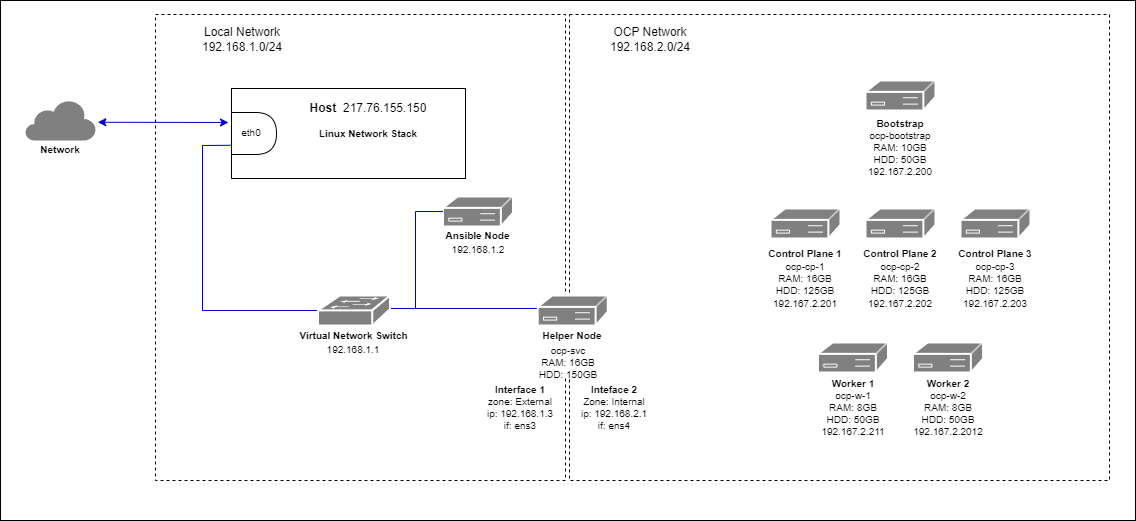

The diagram above was exported from draw.io. Its source (the exported page's mxGraphModel, read from the mxfile embedded in the PNG):
<mxGraphModel dx="1434" dy="894" grid="1" gridSize="10" guides="1" tooltips="1" connect="1" arrows="1" fold="1" page="1" pageScale="1" pageWidth="827" pageHeight="1169" math="0" shadow="0">
  <root>
    <mxCell id="0" />
    <mxCell id="1" parent="0" />
    <mxCell id="ToqengO1NQspjF-4IT0X-24" value="" style="rounded=0;whiteSpace=wrap;html=1;" parent="1" vertex="1">
      <mxGeometry x="65" width="1135" height="520" as="geometry" />
    </mxCell>
    <mxCell id="n_6xVAv-PocOpHGeCKgm-23" value="" style="rounded=0;whiteSpace=wrap;html=1;fillColor=#FFFFFF;dashed=1;" parent="1" vertex="1">
      <mxGeometry x="220" y="14" width="410" height="466" as="geometry" />
    </mxCell>
    <mxCell id="ToqengO1NQspjF-4IT0X-3" value="" style="rounded=0;whiteSpace=wrap;html=1;" parent="1" vertex="1">
      <mxGeometry x="296" y="88" width="234" height="90" as="geometry" />
    </mxCell>
    <mxCell id="ToqengO1NQspjF-4IT0X-2" value="&lt;b&gt;Host&amp;nbsp; &lt;/b&gt;217.76.155.150" style="text;html=1;strokeColor=none;fillColor=none;align=center;verticalAlign=middle;whiteSpace=wrap;rounded=0;" parent="1" vertex="1">
      <mxGeometry x="357.5" y="93" width="150" height="30" as="geometry" />
    </mxCell>
    <mxCell id="ToqengO1NQspjF-4IT0X-4" value="" style="shape=delay;whiteSpace=wrap;html=1;" parent="1" vertex="1">
      <mxGeometry x="296" y="112" width="45" height="42" as="geometry" />
    </mxCell>
    <mxCell id="ToqengO1NQspjF-4IT0X-9" value="Virtual Network Switch" style="text;html=1;strokeColor=none;fillColor=none;align=center;verticalAlign=middle;whiteSpace=wrap;rounded=0;fontStyle=1;fontSize=10;" parent="1" vertex="1">
      <mxGeometry x="335.25" y="320" width="166.5" height="30" as="geometry" />
    </mxCell>
    <mxCell id="ToqengO1NQspjF-4IT0X-10" value="192.168.1.1" style="text;html=1;strokeColor=none;fillColor=none;align=center;verticalAlign=middle;whiteSpace=wrap;rounded=0;fontSize=10;" parent="1" vertex="1">
      <mxGeometry x="367.5" y="334" width="100" height="30" as="geometry" />
    </mxCell>
    <mxCell id="ToqengO1NQspjF-4IT0X-18" value="" style="verticalLabelPosition=bottom;sketch=0;html=1;fillColor=#808080;strokeColor=none;verticalAlign=top;pointerEvents=1;align=center;shape=mxgraph.cisco_safe.security_icons.cloud_based;" parent="1" vertex="1">
      <mxGeometry x="90" y="100" width="70" height="40" as="geometry" />
    </mxCell>
    <mxCell id="ToqengO1NQspjF-4IT0X-19" value="&lt;b style=&quot;font-size: 10px;&quot;&gt;Network&lt;/b&gt;" style="text;html=1;strokeColor=none;fillColor=none;align=center;verticalAlign=middle;whiteSpace=wrap;rounded=0;fontSize=10;" parent="1" vertex="1">
      <mxGeometry x="95" y="134" width="60" height="30" as="geometry" />
    </mxCell>
    <mxCell id="ToqengO1NQspjF-4IT0X-20" value="" style="endArrow=classic;startArrow=classic;html=1;rounded=0;exitX=0.99;exitY=0.494;exitDx=0;exitDy=0;exitPerimeter=0;fillColor=#dae8fc;strokeColor=#0000CC;" parent="1" edge="1">
      <mxGeometry width="50" height="50" relative="1" as="geometry">
        <mxPoint x="162.29999999999995" y="121.75999999999999" as="sourcePoint" />
        <mxPoint x="293" y="122" as="targetPoint" />
      </mxGeometry>
    </mxCell>
    <mxCell id="ToqengO1NQspjF-4IT0X-21" value="" style="endArrow=none;html=1;rounded=0;strokeColor=#0000CC;jumpSize=17;entryX=0;entryY=0.899;entryDx=0;entryDy=0;entryPerimeter=0;" parent="1" edge="1" source="ToqengO1NQspjF-4IT0X-15">
      <mxGeometry width="50" height="50" relative="1" as="geometry">
        <mxPoint x="379.44000000000005" y="305" as="sourcePoint" />
        <mxPoint x="296.00000000000006" y="144.75799999999998" as="targetPoint" />
        <Array as="points">
          <mxPoint x="267" y="310" />
          <mxPoint x="267" y="145" />
        </Array>
      </mxGeometry>
    </mxCell>
    <mxCell id="ToqengO1NQspjF-4IT0X-22" value="" style="endArrow=none;html=1;rounded=0;exitX=0.98;exitY=0.5;exitDx=0;exitDy=0;exitPerimeter=0;strokeColor=#0000CC;" parent="1" edge="1">
      <mxGeometry width="50" height="50" relative="1" as="geometry">
        <mxPoint x="453.11760000000004" y="308" as="sourcePoint" />
        <mxPoint x="602.25" y="308" as="targetPoint" />
      </mxGeometry>
    </mxCell>
    <mxCell id="n_6xVAv-PocOpHGeCKgm-18" value="" style="rounded=0;whiteSpace=wrap;html=1;fillColor=#FFFFFF;dashed=1;" parent="1" vertex="1">
      <mxGeometry x="634" y="14" width="540" height="466" as="geometry" />
    </mxCell>
    <mxCell id="ToqengO1NQspjF-4IT0X-23" value="Linux Network Stack" style="text;html=1;strokeColor=none;fillColor=none;align=center;verticalAlign=middle;whiteSpace=wrap;rounded=0;fontSize=10;fontStyle=1" parent="1" vertex="1">
      <mxGeometry x="357.5" y="118" width="150" height="30" as="geometry" />
    </mxCell>
    <mxCell id="n_6xVAv-PocOpHGeCKgm-2" value="" style="shape=mxgraph.cisco.controllers_and_modules.3174_(desktop)_cluster_controller;sketch=0;html=1;pointerEvents=1;dashed=0;fillColor=#808080;strokeColor=#ffffff;strokeWidth=2;verticalLabelPosition=bottom;verticalAlign=top;align=center;outlineConnect=0;" parent="1" vertex="1">
      <mxGeometry x="930" y="80" width="70" height="30" as="geometry" />
    </mxCell>
    <mxCell id="n_6xVAv-PocOpHGeCKgm-3" value="Bootstrap" style="text;html=1;strokeColor=none;fillColor=none;align=center;verticalAlign=middle;whiteSpace=wrap;rounded=0;fontStyle=1;fontSize=10;" parent="1" vertex="1">
      <mxGeometry x="905" y="108" width="120" height="30" as="geometry" />
    </mxCell>
    <mxCell id="n_6xVAv-PocOpHGeCKgm-4" value="" style="shape=mxgraph.cisco.controllers_and_modules.3174_(desktop)_cluster_controller;sketch=0;html=1;pointerEvents=1;dashed=0;fillColor=#808080;strokeColor=#ffffff;strokeWidth=2;verticalLabelPosition=bottom;verticalAlign=top;align=center;outlineConnect=0;" parent="1" vertex="1">
      <mxGeometry x="835" y="208" width="70" height="30" as="geometry" />
    </mxCell>
    <mxCell id="n_6xVAv-PocOpHGeCKgm-5" value="" style="shape=mxgraph.cisco.controllers_and_modules.3174_(desktop)_cluster_controller;sketch=0;html=1;pointerEvents=1;dashed=0;fillColor=#808080;strokeColor=#ffffff;strokeWidth=2;verticalLabelPosition=bottom;verticalAlign=top;align=center;outlineConnect=0;" parent="1" vertex="1">
      <mxGeometry x="930" y="208" width="70" height="30" as="geometry" />
    </mxCell>
    <mxCell id="n_6xVAv-PocOpHGeCKgm-6" value="" style="shape=mxgraph.cisco.controllers_and_modules.3174_(desktop)_cluster_controller;sketch=0;html=1;pointerEvents=1;dashed=0;fillColor=#808080;strokeColor=#ffffff;strokeWidth=2;verticalLabelPosition=bottom;verticalAlign=top;align=center;outlineConnect=0;" parent="1" vertex="1">
      <mxGeometry x="1025" y="208" width="70" height="30" as="geometry" />
    </mxCell>
    <mxCell id="n_6xVAv-PocOpHGeCKgm-7" value="" style="shape=mxgraph.cisco.controllers_and_modules.3174_(desktop)_cluster_controller;sketch=0;html=1;pointerEvents=1;dashed=0;fillColor=#808080;strokeColor=#ffffff;strokeWidth=2;verticalLabelPosition=bottom;verticalAlign=top;align=center;outlineConnect=0;" parent="1" vertex="1">
      <mxGeometry x="882.5" y="342" width="70" height="30" as="geometry" />
    </mxCell>
    <mxCell id="n_6xVAv-PocOpHGeCKgm-8" value="" style="shape=mxgraph.cisco.controllers_and_modules.3174_(desktop)_cluster_controller;sketch=0;html=1;pointerEvents=1;dashed=0;fillColor=#808080;strokeColor=#ffffff;strokeWidth=2;verticalLabelPosition=bottom;verticalAlign=top;align=center;outlineConnect=0;" parent="1" vertex="1">
      <mxGeometry x="977.5" y="342" width="70" height="30" as="geometry" />
    </mxCell>
    <mxCell id="n_6xVAv-PocOpHGeCKgm-10" value="Control Plane 1" style="text;html=1;strokeColor=none;fillColor=none;align=center;verticalAlign=middle;whiteSpace=wrap;rounded=0;fontStyle=1;fontSize=10;" parent="1" vertex="1">
      <mxGeometry x="810" y="238" width="120" height="30" as="geometry" />
    </mxCell>
    <mxCell id="n_6xVAv-PocOpHGeCKgm-11" value="Control Plane 2" style="text;html=1;strokeColor=none;fillColor=none;align=center;verticalAlign=middle;whiteSpace=wrap;rounded=0;fontStyle=1;fontSize=10;" parent="1" vertex="1">
      <mxGeometry x="905" y="238" width="120" height="30" as="geometry" />
    </mxCell>
    <mxCell id="n_6xVAv-PocOpHGeCKgm-12" value="Control Plane 3" style="text;html=1;strokeColor=none;fillColor=none;align=center;verticalAlign=middle;whiteSpace=wrap;rounded=0;fontStyle=1;fontSize=10;" parent="1" vertex="1">
      <mxGeometry x="1000" y="238" width="120" height="30" as="geometry" />
    </mxCell>
    <mxCell id="ToqengO1NQspjF-4IT0X-13" value="Helper Node" style="text;html=1;strokeColor=none;fillColor=default;align=center;verticalAlign=middle;whiteSpace=wrap;rounded=0;fontStyle=1;fontSize=10;" parent="1" vertex="1">
      <mxGeometry x="577.25" y="320" width="120" height="30" as="geometry" />
    </mxCell>
    <mxCell id="n_6xVAv-PocOpHGeCKgm-13" value="Worker 1" style="text;html=1;strokeColor=none;fillColor=none;align=center;verticalAlign=middle;whiteSpace=wrap;rounded=0;fontStyle=1;fontSize=10;" parent="1" vertex="1">
      <mxGeometry x="857.5" y="368" width="120" height="30" as="geometry" />
    </mxCell>
    <mxCell id="n_6xVAv-PocOpHGeCKgm-14" value="Worker 2" style="text;html=1;strokeColor=none;fillColor=none;align=center;verticalAlign=middle;whiteSpace=wrap;rounded=0;fontStyle=1;fontSize=10;" parent="1" vertex="1">
      <mxGeometry x="952.5" y="368" width="120" height="30" as="geometry" />
    </mxCell>
    <mxCell id="ToqengO1NQspjF-4IT0X-16" value="" style="shape=mxgraph.cisco.controllers_and_modules.3174_(desktop)_cluster_controller;sketch=0;html=1;pointerEvents=1;dashed=0;fillColor=#808080;strokeColor=#ffffff;strokeWidth=2;verticalLabelPosition=bottom;verticalAlign=top;align=center;outlineConnect=0;" parent="1" vertex="1">
      <mxGeometry x="602.25" y="295" width="70" height="30" as="geometry" />
    </mxCell>
    <mxCell id="n_6xVAv-PocOpHGeCKgm-21" value="&lt;b&gt;Interface 1&lt;br&gt;&lt;/b&gt;zone: External&lt;br&gt;ip: 192.168.1.3&lt;br&gt;if: ens3" style="text;html=1;strokeColor=none;fillColor=none;align=center;verticalAlign=middle;whiteSpace=wrap;rounded=0;fontSize=10;" parent="1" vertex="1">
      <mxGeometry x="540" y="380" width="90" height="54" as="geometry" />
    </mxCell>
    <mxCell id="n_6xVAv-PocOpHGeCKgm-22" value="OCP Network&lt;br&gt;192.168.2.0/24" style="text;html=1;strokeColor=none;fillColor=none;align=center;verticalAlign=middle;whiteSpace=wrap;rounded=0;" parent="1" vertex="1">
      <mxGeometry x="640" y="24" width="150" height="30" as="geometry" />
    </mxCell>
    <mxCell id="n_6xVAv-PocOpHGeCKgm-25" value="Local Network&lt;br&gt;192.168.1.0/24" style="text;html=1;strokeColor=none;fillColor=none;align=center;verticalAlign=middle;whiteSpace=wrap;rounded=0;" parent="1" vertex="1">
      <mxGeometry x="232.44" y="24" width="150" height="30" as="geometry" />
    </mxCell>
    <mxCell id="hkfKzOs_PnlEpm-kRMKC-1" value="&lt;b&gt;Inteface 2&lt;br&gt;&lt;/b&gt;Zone: Internal&lt;br&gt;ip: 192.168.2.1&lt;br&gt;if: ens4" style="text;html=1;strokeColor=none;fillColor=none;align=center;verticalAlign=middle;whiteSpace=wrap;rounded=0;fontSize=10;" parent="1" vertex="1">
      <mxGeometry x="634" y="386" width="90" height="42" as="geometry" />
    </mxCell>
    <mxCell id="X8CGcb_zyzCF_kJGuEBF-2" value="&lt;span style=&quot;font-weight: normal;&quot;&gt;ocp-cp-1&lt;br&gt;RAM: 16GB&lt;br&gt;HDD: 125GB&lt;br&gt;&lt;/span&gt;" style="text;html=1;strokeColor=none;fillColor=none;align=center;verticalAlign=middle;whiteSpace=wrap;rounded=0;fontStyle=1;fontSize=10;" parent="1" vertex="1">
      <mxGeometry x="810" y="263" width="120" height="30" as="geometry" />
    </mxCell>
    <mxCell id="X8CGcb_zyzCF_kJGuEBF-3" value="&lt;span style=&quot;font-weight: normal;&quot;&gt;ocp-cp-2&lt;br&gt;RAM: 16GB&lt;br&gt;HDD: 125GB&lt;br&gt;&lt;/span&gt;" style="text;html=1;strokeColor=none;fillColor=none;align=center;verticalAlign=middle;whiteSpace=wrap;rounded=0;fontStyle=1;fontSize=10;" parent="1" vertex="1">
      <mxGeometry x="905" y="263" width="120" height="30" as="geometry" />
    </mxCell>
    <mxCell id="X8CGcb_zyzCF_kJGuEBF-4" value="&lt;span style=&quot;font-weight: normal;&quot;&gt;ocp-cp-3&lt;br&gt;RAM: 16GB&lt;br&gt;HDD: 125GB&lt;br&gt;&lt;/span&gt;" style="text;html=1;strokeColor=none;fillColor=none;align=center;verticalAlign=middle;whiteSpace=wrap;rounded=0;fontStyle=1;fontSize=10;" parent="1" vertex="1">
      <mxGeometry x="1000" y="263" width="120" height="30" as="geometry" />
    </mxCell>
    <mxCell id="X8CGcb_zyzCF_kJGuEBF-5" value="&lt;span style=&quot;font-weight: normal;&quot;&gt;ocp-bootstrap&lt;br&gt;RAM: 10GB&lt;br&gt;HDD: 50GB&lt;br&gt;&lt;/span&gt;" style="text;html=1;strokeColor=none;fillColor=none;align=center;verticalAlign=middle;whiteSpace=wrap;rounded=0;fontStyle=1;fontSize=10;" parent="1" vertex="1">
      <mxGeometry x="905" y="132" width="120" height="30" as="geometry" />
    </mxCell>
    <mxCell id="X8CGcb_zyzCF_kJGuEBF-6" value="&lt;span style=&quot;font-weight: normal;&quot;&gt;ocp-w-1&lt;br&gt;RAM: 8GB&lt;br&gt;HDD: 50GB&lt;br&gt;&lt;/span&gt;" style="text;html=1;strokeColor=none;fillColor=none;align=center;verticalAlign=middle;whiteSpace=wrap;rounded=0;fontStyle=1;fontSize=10;" parent="1" vertex="1">
      <mxGeometry x="857.5" y="392" width="120" height="30" as="geometry" />
    </mxCell>
    <mxCell id="X8CGcb_zyzCF_kJGuEBF-7" value="&lt;span style=&quot;font-weight: normal;&quot;&gt;ocp-w-2&lt;br&gt;RAM: 8GB&lt;br&gt;HDD: 50GB&lt;br&gt;&lt;/span&gt;" style="text;html=1;strokeColor=none;fillColor=none;align=center;verticalAlign=middle;whiteSpace=wrap;rounded=0;fontStyle=1;fontSize=10;" parent="1" vertex="1">
      <mxGeometry x="952.5" y="392" width="120" height="30" as="geometry" />
    </mxCell>
    <mxCell id="X8CGcb_zyzCF_kJGuEBF-8" value="&lt;span style=&quot;font-weight: normal;&quot;&gt;ocp-svc&lt;br&gt;RAM: 16GB&lt;br&gt;HDD: 150GB&lt;br&gt;&lt;/span&gt;" style="text;html=1;strokeColor=none;fillColor=default;align=center;verticalAlign=middle;whiteSpace=wrap;rounded=0;fontStyle=1;fontSize=10;" parent="1" vertex="1">
      <mxGeometry x="572.5" y="347" width="120" height="30" as="geometry" />
    </mxCell>
    <mxCell id="ToqengO1NQspjF-4IT0X-15" value="" style="shape=mxgraph.cisco.switches.workgroup_switch;sketch=0;html=1;pointerEvents=1;dashed=0;fillColor=#808080;strokeColor=#ffffff;strokeWidth=2;verticalLabelPosition=bottom;verticalAlign=top;align=center;outlineConnect=0;" parent="1" vertex="1">
      <mxGeometry x="382.44" y="295" width="72.12" height="30" as="geometry" />
    </mxCell>
    <mxCell id="eR9c6pOcBYioFIQAD-XD-1" value="" style="shape=mxgraph.cisco.controllers_and_modules.3174_(desktop)_cluster_controller;sketch=0;html=1;pointerEvents=1;dashed=0;fillColor=#808080;strokeColor=#ffffff;strokeWidth=2;verticalLabelPosition=bottom;verticalAlign=top;align=center;outlineConnect=0;" parent="1" vertex="1">
      <mxGeometry x="507.5" y="196" width="70" height="30" as="geometry" />
    </mxCell>
    <mxCell id="eR9c6pOcBYioFIQAD-XD-3" value="" style="endArrow=none;html=1;rounded=0;strokeColor=#0000CC;entryX=0;entryY=0.5;entryDx=0;entryDy=0;entryPerimeter=0;" parent="1" target="eR9c6pOcBYioFIQAD-XD-1" edge="1">
      <mxGeometry width="50" height="50" relative="1" as="geometry">
        <mxPoint x="480" y="308" as="sourcePoint" />
        <mxPoint x="507.5" y="237.56" as="targetPoint" />
        <Array as="points">
          <mxPoint x="480" y="211" />
        </Array>
      </mxGeometry>
    </mxCell>
    <mxCell id="eR9c6pOcBYioFIQAD-XD-4" value="Ansible Node" style="text;html=1;strokeColor=none;fillColor=none;align=center;verticalAlign=middle;whiteSpace=wrap;rounded=0;fontStyle=1;fontSize=10;" parent="1" vertex="1">
      <mxGeometry x="459.25" y="220" width="166.5" height="30" as="geometry" />
    </mxCell>
    <mxCell id="eR9c6pOcBYioFIQAD-XD-6" value="&lt;font style=&quot;font-size: 10px;&quot;&gt;192.168.1.2&lt;/font&gt;" style="text;html=1;strokeColor=none;fillColor=none;align=center;verticalAlign=middle;whiteSpace=wrap;rounded=0;fontSize=16;" parent="1" vertex="1">
      <mxGeometry x="512.5" y="232" width="60" height="30" as="geometry" />
    </mxCell>
    <mxCell id="PhS2d6jpEZhcbB_Q_qMg-2" value="&lt;font style=&quot;font-size: 10px;&quot;&gt;192.167.2.200&lt;/font&gt;" style="text;html=1;strokeColor=none;fillColor=none;align=center;verticalAlign=middle;whiteSpace=wrap;rounded=0;fontSize=16;" parent="1" vertex="1">
      <mxGeometry x="910" y="154" width="110" height="30" as="geometry" />
    </mxCell>
    <mxCell id="PhS2d6jpEZhcbB_Q_qMg-3" value="&lt;font style=&quot;font-size: 10px;&quot;&gt;192.167.2.201&lt;/font&gt;" style="text;html=1;strokeColor=none;fillColor=none;align=center;verticalAlign=middle;whiteSpace=wrap;rounded=0;fontSize=16;" parent="1" vertex="1">
      <mxGeometry x="815" y="286" width="110" height="30" as="geometry" />
    </mxCell>
    <mxCell id="PhS2d6jpEZhcbB_Q_qMg-4" value="&lt;font style=&quot;font-size: 10px;&quot;&gt;192.167.2.202&lt;/font&gt;" style="text;html=1;strokeColor=none;fillColor=none;align=center;verticalAlign=middle;whiteSpace=wrap;rounded=0;fontSize=16;" parent="1" vertex="1">
      <mxGeometry x="910" y="286" width="110" height="30" as="geometry" />
    </mxCell>
    <mxCell id="PhS2d6jpEZhcbB_Q_qMg-5" value="&lt;font style=&quot;font-size: 10px;&quot;&gt;192.167.2.203&lt;/font&gt;" style="text;html=1;strokeColor=none;fillColor=none;align=center;verticalAlign=middle;whiteSpace=wrap;rounded=0;fontSize=16;" parent="1" vertex="1">
      <mxGeometry x="1005" y="286" width="110" height="30" as="geometry" />
    </mxCell>
    <mxCell id="PhS2d6jpEZhcbB_Q_qMg-6" value="&lt;font style=&quot;font-size: 10px;&quot;&gt;192.167.2.211&lt;/font&gt;" style="text;html=1;strokeColor=none;fillColor=none;align=center;verticalAlign=middle;whiteSpace=wrap;rounded=0;fontSize=16;" parent="1" vertex="1">
      <mxGeometry x="862.5" y="414" width="110" height="30" as="geometry" />
    </mxCell>
    <mxCell id="PhS2d6jpEZhcbB_Q_qMg-7" value="&lt;font style=&quot;font-size: 10px;&quot;&gt;192.167.2.2012&lt;/font&gt;" style="text;html=1;strokeColor=none;fillColor=none;align=center;verticalAlign=middle;whiteSpace=wrap;rounded=0;fontSize=16;" parent="1" vertex="1">
      <mxGeometry x="957.5" y="414" width="110" height="30" as="geometry" />
    </mxCell>
    <mxCell id="7SeFvW1kybLC5Y8SSUFo-1" value="&lt;font style=&quot;font-size: 10px;&quot;&gt;eth0&lt;/font&gt;" style="text;html=1;strokeColor=none;fillColor=none;align=center;verticalAlign=middle;whiteSpace=wrap;rounded=0;fontSize=16;" vertex="1" parent="1">
      <mxGeometry x="285.5" y="115" width="60" height="30" as="geometry" />
    </mxCell>
  </root>
</mxGraphModel>